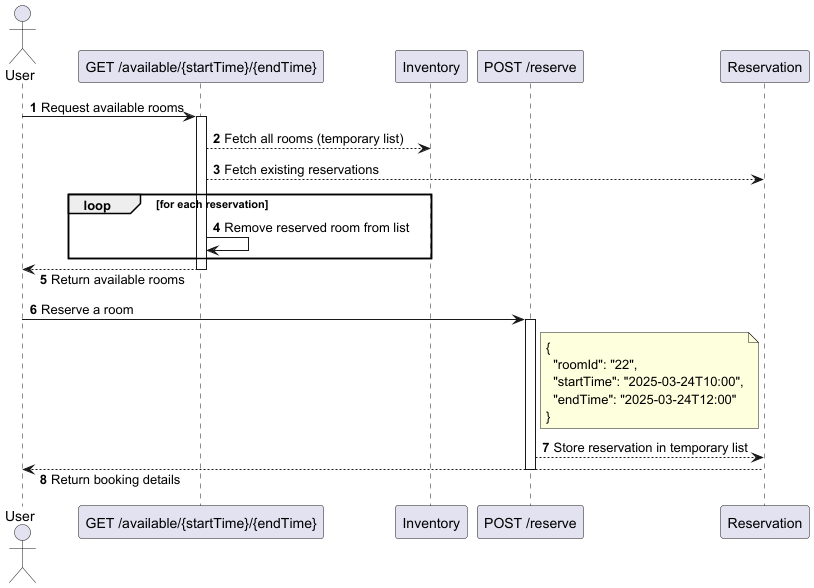

The diagram above was rendered by PlantUML. Its source (embedded in the PNG):
@startuml

actor User
participant "GET /available/{startTime}/{endTime}" as GET
participant Inventory
participant "POST /reserve" as POST
participant "Reservation" as RL

skinparam responseMessageBelowArrow true
autonumber

User -> GET : Request available rooms
activate GET

GET ---> Inventory : Fetch all rooms (temporary list)
GET ---> RL : Fetch existing reservations

loop for each reservation
         GET -> GET : Remove reserved room from list
end

User <-- GET : Return available rooms
deactivate GET

User -> POST : Reserve a room
activate POST

note right of POST
{
  "roomId": "22",
  "startTime": "2025-03-24T10:00",
  "endTime": "2025-03-24T12:00"
}
end note

POST ---> RL : Store reservation in temporary list
User <-- RL : Return booking details

deactivate POST

@enduml